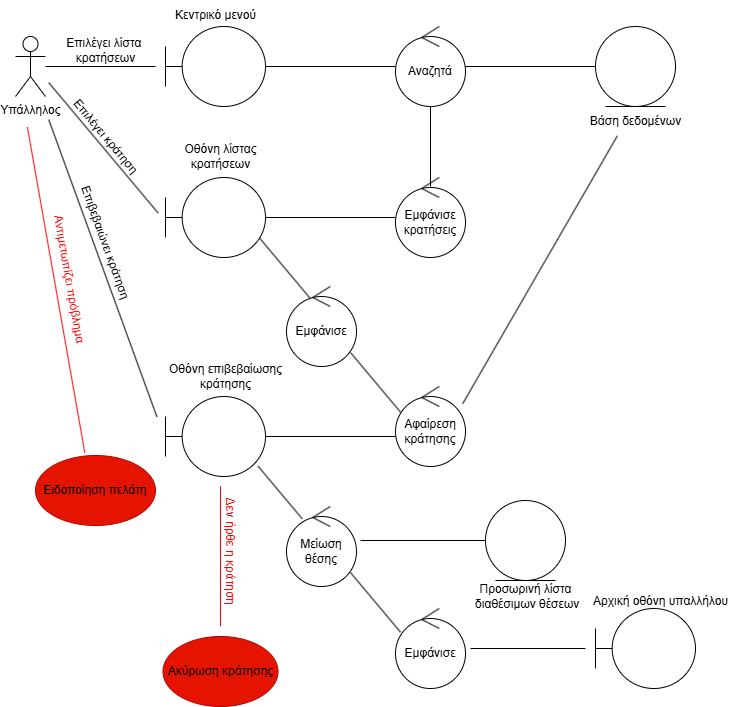

The diagram above was exported from draw.io. Its source (the exported page's mxGraphModel, read from the mxfile embedded in the PNG):
<mxGraphModel dx="1426" dy="811" grid="1" gridSize="10" guides="1" tooltips="1" connect="1" arrows="1" fold="1" page="1" pageScale="1" pageWidth="827" pageHeight="1169" math="0" shadow="0">
  <root>
    <mxCell id="0" />
    <mxCell id="1" parent="0" />
    <mxCell id="4C4EhA7ANz1BaGPJFO-h-1" value="Υπάλληλος" style="shape=umlActor;verticalLabelPosition=bottom;verticalAlign=top;html=1;" parent="1" vertex="1">
      <mxGeometry x="60" y="120" width="30" height="60" as="geometry" />
    </mxCell>
    <mxCell id="4C4EhA7ANz1BaGPJFO-h-2" value="" style="shape=umlBoundary;whiteSpace=wrap;html=1;" parent="1" vertex="1">
      <mxGeometry x="210" y="261" width="100" height="80" as="geometry" />
    </mxCell>
    <mxCell id="4C4EhA7ANz1BaGPJFO-h-3" value="" style="shape=umlBoundary;whiteSpace=wrap;html=1;" parent="1" vertex="1">
      <mxGeometry x="210" y="110" width="100" height="80" as="geometry" />
    </mxCell>
    <mxCell id="4C4EhA7ANz1BaGPJFO-h-4" value="Εμφάνισε" style="ellipse;shape=umlControl;whiteSpace=wrap;html=1;" parent="1" vertex="1">
      <mxGeometry x="331" y="370" width="70" height="80" as="geometry" />
    </mxCell>
    <mxCell id="4C4EhA7ANz1BaGPJFO-h-5" value="Εμφάνισε κρατήσεις" style="ellipse;shape=umlControl;whiteSpace=wrap;html=1;" parent="1" vertex="1">
      <mxGeometry x="440" y="261" width="70" height="80" as="geometry" />
    </mxCell>
    <mxCell id="4C4EhA7ANz1BaGPJFO-h-6" value="Αναζητά" style="ellipse;shape=umlControl;whiteSpace=wrap;html=1;" parent="1" vertex="1">
      <mxGeometry x="440" y="110" width="70" height="80" as="geometry" />
    </mxCell>
    <mxCell id="4C4EhA7ANz1BaGPJFO-h-7" value="" style="ellipse;shape=umlEntity;whiteSpace=wrap;html=1;" parent="1" vertex="1">
      <mxGeometry x="640" y="110" width="80" height="80" as="geometry" />
    </mxCell>
    <mxCell id="4C4EhA7ANz1BaGPJFO-h-8" value="" style="ellipse;shape=umlEntity;whiteSpace=wrap;html=1;" parent="1" vertex="1">
      <mxGeometry x="530" y="584" width="80" height="80" as="geometry" />
    </mxCell>
    <mxCell id="4C4EhA7ANz1BaGPJFO-h-9" value="" style="line;strokeWidth=1;fillColor=none;align=left;verticalAlign=middle;spacingTop=-1;spacingLeft=3;spacingRight=3;rotatable=0;labelPosition=right;points=[];portConstraint=eastwest;strokeColor=inherit;" parent="1" vertex="1">
      <mxGeometry x="90" y="146" width="110" height="8" as="geometry" />
    </mxCell>
    <mxCell id="4C4EhA7ANz1BaGPJFO-h-10" value="Επιλέγει λίστα&amp;nbsp;&lt;div&gt;κρατήσεων&lt;/div&gt;" style="text;html=1;align=center;verticalAlign=middle;resizable=0;points=[];autosize=1;strokeColor=none;fillColor=none;" parent="1" vertex="1">
      <mxGeometry x="100" y="114" width="100" height="40" as="geometry" />
    </mxCell>
    <mxCell id="4C4EhA7ANz1BaGPJFO-h-11" value="Κεντρικό μενού" style="text;html=1;align=center;verticalAlign=middle;resizable=0;points=[];autosize=1;strokeColor=none;fillColor=none;" parent="1" vertex="1">
      <mxGeometry x="210" y="84" width="100" height="30" as="geometry" />
    </mxCell>
    <mxCell id="4C4EhA7ANz1BaGPJFO-h-12" value="" style="line;strokeWidth=1;fillColor=none;align=left;verticalAlign=middle;spacingTop=-1;spacingLeft=3;spacingRight=3;rotatable=0;labelPosition=right;points=[];portConstraint=eastwest;strokeColor=inherit;" parent="1" vertex="1">
      <mxGeometry x="310" y="146" width="130" height="8" as="geometry" />
    </mxCell>
    <mxCell id="4C4EhA7ANz1BaGPJFO-h-13" value="" style="line;strokeWidth=1;fillColor=none;align=left;verticalAlign=middle;spacingTop=-1;spacingLeft=3;spacingRight=3;rotatable=0;labelPosition=right;points=[];portConstraint=eastwest;strokeColor=inherit;" parent="1" vertex="1">
      <mxGeometry x="510" y="146" width="130" height="8" as="geometry" />
    </mxCell>
    <mxCell id="4C4EhA7ANz1BaGPJFO-h-14" value="Βάση δεδομένων" style="text;html=1;align=center;verticalAlign=middle;resizable=0;points=[];autosize=1;strokeColor=none;fillColor=none;" parent="1" vertex="1">
      <mxGeometry x="625" y="190" width="110" height="30" as="geometry" />
    </mxCell>
    <mxCell id="4C4EhA7ANz1BaGPJFO-h-15" value="" style="line;strokeWidth=1;fillColor=none;align=left;verticalAlign=middle;spacingTop=-1;spacingLeft=3;spacingRight=3;rotatable=0;labelPosition=right;points=[];portConstraint=eastwest;strokeColor=inherit;direction=south;" parent="1" vertex="1">
      <mxGeometry x="471" y="190" width="8" height="80" as="geometry" />
    </mxCell>
    <mxCell id="4C4EhA7ANz1BaGPJFO-h-16" value="" style="line;strokeWidth=1;fillColor=none;align=left;verticalAlign=middle;spacingTop=-1;spacingLeft=3;spacingRight=3;rotatable=0;labelPosition=right;points=[];portConstraint=eastwest;strokeColor=inherit;" parent="1" vertex="1">
      <mxGeometry x="310" y="297" width="130" height="8" as="geometry" />
    </mxCell>
    <mxCell id="4C4EhA7ANz1BaGPJFO-h-17" value="Οθόνη λίστας&lt;div&gt;κρατήσεων&lt;/div&gt;" style="text;html=1;align=center;verticalAlign=middle;resizable=0;points=[];autosize=1;strokeColor=none;fillColor=none;" parent="1" vertex="1">
      <mxGeometry x="215" y="220" width="100" height="40" as="geometry" />
    </mxCell>
    <mxCell id="4C4EhA7ANz1BaGPJFO-h-18" value="" style="line;strokeWidth=1;fillColor=none;align=left;verticalAlign=middle;spacingTop=-1;spacingLeft=3;spacingRight=3;rotatable=0;labelPosition=right;points=[];portConstraint=eastwest;strokeColor=inherit;rotation=50;" parent="1" vertex="1">
      <mxGeometry x="62.99" y="227.32" width="169.87" height="8" as="geometry" />
    </mxCell>
    <mxCell id="4C4EhA7ANz1BaGPJFO-h-19" value="Επιλέγει κράτηση" style="text;html=1;align=center;verticalAlign=middle;resizable=0;points=[];autosize=1;strokeColor=none;fillColor=none;rotation=50;" parent="1" vertex="1">
      <mxGeometry x="90" y="205.32" width="120" height="30" as="geometry" />
    </mxCell>
    <mxCell id="4C4EhA7ANz1BaGPJFO-h-20" value="" style="line;strokeWidth=1;fillColor=none;align=left;verticalAlign=middle;spacingTop=-1;spacingLeft=3;spacingRight=3;rotatable=0;labelPosition=right;points=[];portConstraint=eastwest;strokeColor=inherit;rotation=50;" parent="1" vertex="1">
      <mxGeometry x="290.31" y="347.81" width="78.28" height="8" as="geometry" />
    </mxCell>
    <mxCell id="4C4EhA7ANz1BaGPJFO-h-21" value="" style="line;strokeWidth=1;fillColor=none;align=left;verticalAlign=middle;spacingTop=-1;spacingLeft=3;spacingRight=3;rotatable=0;labelPosition=right;points=[];portConstraint=eastwest;strokeColor=inherit;rotation=50;" parent="1" vertex="1">
      <mxGeometry x="381.5" y="462" width="77.31" height="8" as="geometry" />
    </mxCell>
    <mxCell id="4C4EhA7ANz1BaGPJFO-h-22" value="Αφαίρεση κράτησης" style="ellipse;shape=umlControl;whiteSpace=wrap;html=1;" parent="1" vertex="1">
      <mxGeometry x="440" y="470" width="70" height="80" as="geometry" />
    </mxCell>
    <mxCell id="4C4EhA7ANz1BaGPJFO-h-23" value="" style="line;strokeWidth=1;fillColor=none;align=left;verticalAlign=middle;spacingTop=-1;spacingLeft=3;spacingRight=3;rotatable=0;labelPosition=right;points=[];portConstraint=eastwest;strokeColor=inherit;rotation=-60;" parent="1" vertex="1">
      <mxGeometry x="430" y="349.34" width="309" height="8" as="geometry" />
    </mxCell>
    <mxCell id="4C4EhA7ANz1BaGPJFO-h-24" value="" style="line;strokeWidth=1;fillColor=none;align=left;verticalAlign=middle;spacingTop=-1;spacingLeft=3;spacingRight=3;rotatable=0;labelPosition=right;points=[];portConstraint=eastwest;strokeColor=inherit;" parent="1" vertex="1">
      <mxGeometry x="310" y="516" width="130" height="8" as="geometry" />
    </mxCell>
    <mxCell id="4C4EhA7ANz1BaGPJFO-h-25" value="" style="shape=umlBoundary;whiteSpace=wrap;html=1;" parent="1" vertex="1">
      <mxGeometry x="210" y="480" width="100" height="80" as="geometry" />
    </mxCell>
    <mxCell id="4C4EhA7ANz1BaGPJFO-h-26" value="Οθόνη επιβεβαίωσης&lt;div&gt;κράτησης&lt;/div&gt;" style="text;html=1;align=center;verticalAlign=middle;resizable=0;points=[];autosize=1;strokeColor=none;fillColor=none;" parent="1" vertex="1">
      <mxGeometry x="200" y="440.17" width="140" height="40" as="geometry" />
    </mxCell>
    <mxCell id="4C4EhA7ANz1BaGPJFO-h-27" value="" style="line;strokeWidth=1;fillColor=none;align=left;verticalAlign=middle;spacingTop=-1;spacingLeft=3;spacingRight=3;rotatable=0;labelPosition=right;points=[];portConstraint=eastwest;strokeColor=inherit;rotation=70;" parent="1" vertex="1">
      <mxGeometry x="-10.75" y="347.81" width="316.22" height="8" as="geometry" />
    </mxCell>
    <mxCell id="4C4EhA7ANz1BaGPJFO-h-28" value="Επιβεβαιώνει κράτηση" style="text;html=1;align=center;verticalAlign=middle;resizable=0;points=[];autosize=1;strokeColor=none;fillColor=none;rotation=70;" parent="1" vertex="1">
      <mxGeometry x="80" y="311" width="140" height="30" as="geometry" />
    </mxCell>
    <mxCell id="4C4EhA7ANz1BaGPJFO-h-29" value="" style="line;strokeWidth=1;fillColor=none;align=left;verticalAlign=middle;spacingTop=-1;spacingLeft=3;spacingRight=3;rotatable=0;labelPosition=right;points=[];portConstraint=eastwest;strokeColor=inherit;rotation=50;" parent="1" vertex="1">
      <mxGeometry x="290.31" y="572.03" width="68.74" height="8" as="geometry" />
    </mxCell>
    <mxCell id="4C4EhA7ANz1BaGPJFO-h-30" value="Μείωση θέσης" style="ellipse;shape=umlControl;whiteSpace=wrap;html=1;" parent="1" vertex="1">
      <mxGeometry x="331" y="590" width="70" height="80" as="geometry" />
    </mxCell>
    <mxCell id="4C4EhA7ANz1BaGPJFO-h-31" value="Εμφάνισε" style="ellipse;shape=umlControl;whiteSpace=wrap;html=1;" parent="1" vertex="1">
      <mxGeometry x="440" y="692" width="70" height="80" as="geometry" />
    </mxCell>
    <mxCell id="4C4EhA7ANz1BaGPJFO-h-32" value="" style="line;strokeWidth=1;fillColor=none;align=left;verticalAlign=middle;spacingTop=-1;spacingLeft=3;spacingRight=3;rotatable=0;labelPosition=right;points=[];portConstraint=eastwest;strokeColor=inherit;rotation=50;" parent="1" vertex="1">
      <mxGeometry x="381.02" y="681.83" width="77.89" height="8" as="geometry" />
    </mxCell>
    <mxCell id="4C4EhA7ANz1BaGPJFO-h-33" value="" style="line;strokeWidth=1;fillColor=none;align=left;verticalAlign=middle;spacingTop=-1;spacingLeft=3;spacingRight=3;rotatable=0;labelPosition=right;points=[];portConstraint=eastwest;strokeColor=inherit;" parent="1" vertex="1">
      <mxGeometry x="515" y="728" width="115" height="8" as="geometry" />
    </mxCell>
    <mxCell id="4C4EhA7ANz1BaGPJFO-h-34" value="" style="shape=umlBoundary;whiteSpace=wrap;html=1;" parent="1" vertex="1">
      <mxGeometry x="640" y="692" width="100" height="80" as="geometry" />
    </mxCell>
    <mxCell id="4C4EhA7ANz1BaGPJFO-h-35" value="Αρχική οθόνη υπαλλήλου" style="text;html=1;align=center;verticalAlign=middle;resizable=0;points=[];autosize=1;strokeColor=none;fillColor=none;" parent="1" vertex="1">
      <mxGeometry x="625" y="670" width="160" height="30" as="geometry" />
    </mxCell>
    <mxCell id="4C4EhA7ANz1BaGPJFO-h-36" value="" style="line;strokeWidth=1;fillColor=none;align=left;verticalAlign=middle;spacingTop=-1;spacingLeft=3;spacingRight=3;rotatable=0;labelPosition=right;points=[];portConstraint=eastwest;strokeColor=inherit;" parent="1" vertex="1">
      <mxGeometry x="405" y="620" width="125" height="8" as="geometry" />
    </mxCell>
    <mxCell id="4C4EhA7ANz1BaGPJFO-h-37" value="Προσωρινή λίστα&lt;div&gt;&amp;nbsp;διαθέσιμων θέσεων&lt;/div&gt;" style="text;html=1;align=center;verticalAlign=middle;resizable=0;points=[];autosize=1;strokeColor=none;fillColor=none;" parent="1" vertex="1">
      <mxGeometry x="505" y="660" width="130" height="40" as="geometry" />
    </mxCell>
    <mxCell id="4C4EhA7ANz1BaGPJFO-h-38" value="Ειδοποίηση πελάτη" style="ellipse;whiteSpace=wrap;html=1;fillColor=#e51400;fontColor=#000000;strokeColor=#B20000;" parent="1" vertex="1">
      <mxGeometry x="80" y="539" width="120" height="70" as="geometry" />
    </mxCell>
    <mxCell id="4C4EhA7ANz1BaGPJFO-h-39" value="" style="line;strokeWidth=1;fillColor=#e51400;align=left;verticalAlign=middle;spacingTop=-1;spacingLeft=3;spacingRight=3;rotatable=0;labelPosition=right;points=[];portConstraint=eastwest;strokeColor=#FF0000;rotation=80;fontColor=#ffffff;" parent="1" vertex="1">
      <mxGeometry x="-64.77" y="369.38" width="330.75" height="8" as="geometry" />
    </mxCell>
    <mxCell id="4C4EhA7ANz1BaGPJFO-h-40" value="Αντιμετωπίζει πρόβλημα" style="text;html=1;align=center;verticalAlign=middle;resizable=0;points=[];autosize=1;strokeColor=none;fillColor=none;rotation=80;fontColor=#FF0000;" parent="1" vertex="1">
      <mxGeometry x="39.25" y="347.81" width="150" height="30" as="geometry" />
    </mxCell>
    <mxCell id="4C4EhA7ANz1BaGPJFO-h-41" value="" style="line;strokeWidth=1;fillColor=#e51400;align=left;verticalAlign=middle;spacingTop=-1;spacingLeft=3;spacingRight=3;rotatable=0;labelPosition=right;points=[];portConstraint=eastwest;strokeColor=#FF0000;direction=south;fontColor=#ffffff;" parent="1" vertex="1">
      <mxGeometry x="261" y="570" width="8" height="140" as="geometry" />
    </mxCell>
    <mxCell id="4C4EhA7ANz1BaGPJFO-h-42" value="Δεν ήρθε η κράτηση" style="text;html=1;align=center;verticalAlign=middle;resizable=0;points=[];autosize=1;strokeColor=none;fillColor=none;rotation=90;fontColor=#FF0000;" parent="1" vertex="1">
      <mxGeometry x="210" y="620" width="130" height="30" as="geometry" />
    </mxCell>
    <mxCell id="4C4EhA7ANz1BaGPJFO-h-44" value="Ακύρωση κράτησης" style="ellipse;whiteSpace=wrap;html=1;fillColor=#e51400;fontColor=#000000;strokeColor=#B20000;" parent="1" vertex="1">
      <mxGeometry x="207.5" y="720" width="115" height="70" as="geometry" />
    </mxCell>
  </root>
</mxGraphModel>